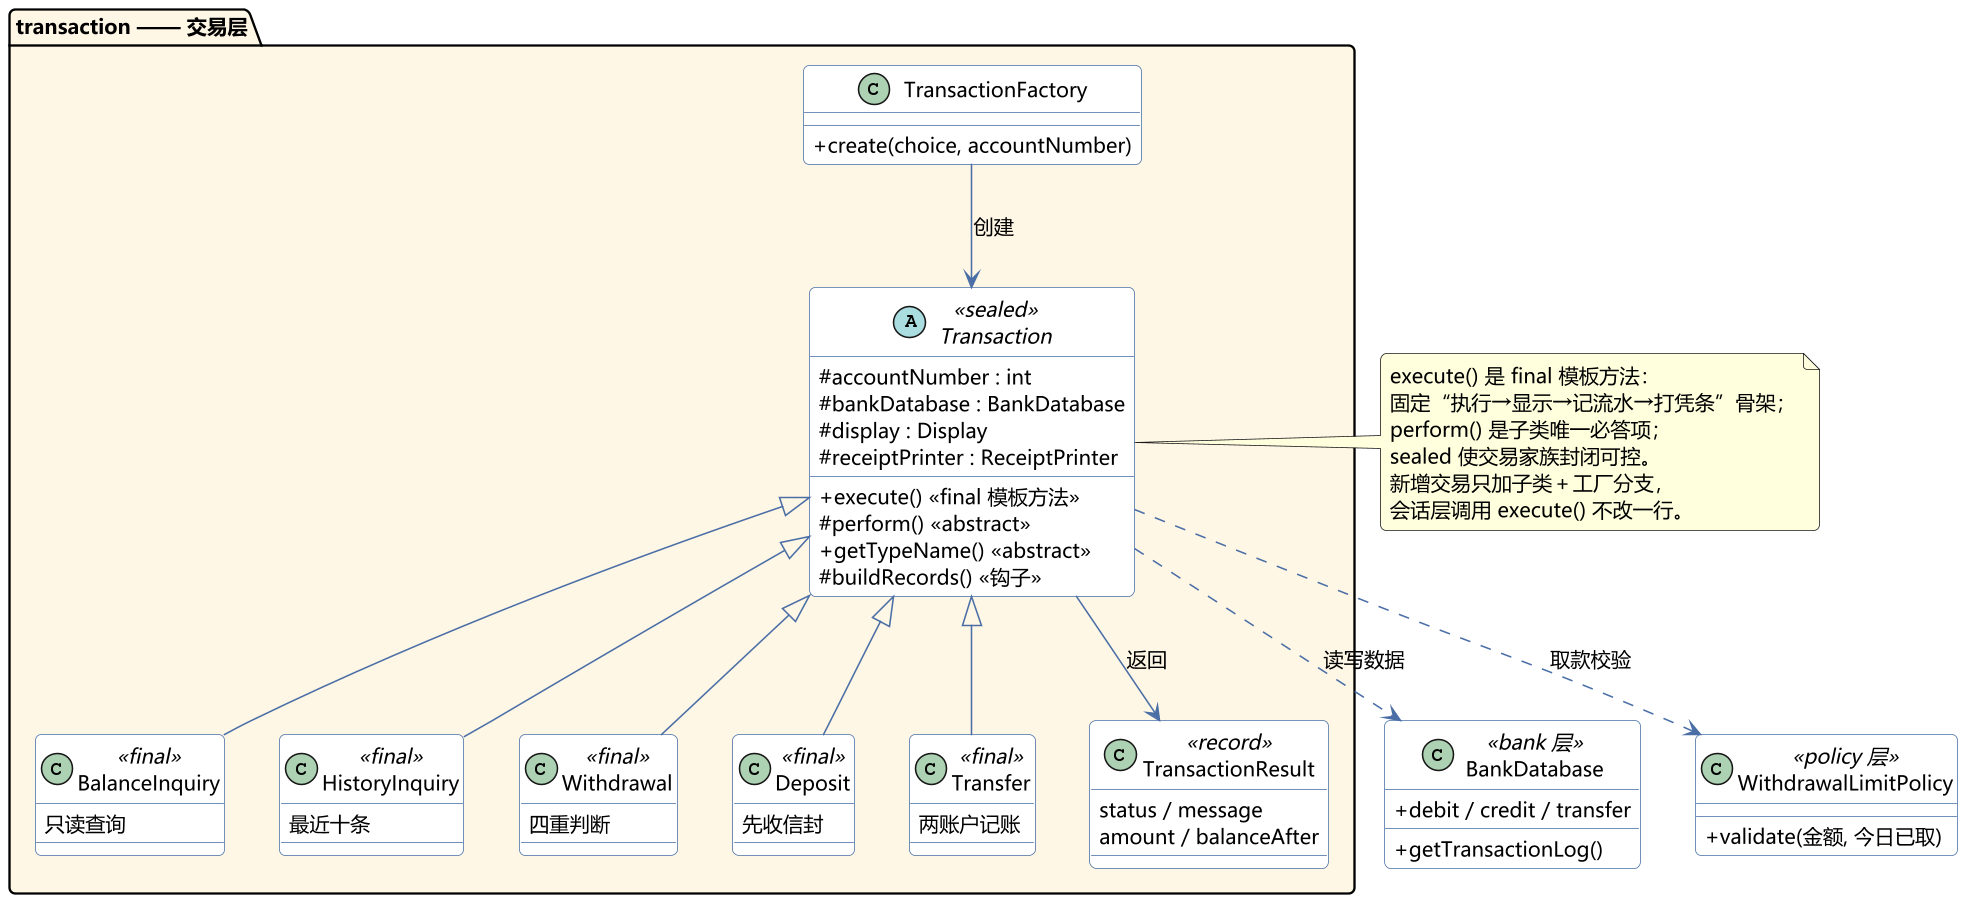

The diagram above was rendered by PlantUML. Its source (embedded in the PNG):
@startuml
!include style.puml


top to bottom direction

package "transaction —— 交易层" #FFF6E5 {
  class TransactionFactory {
    + create(choice, accountNumber)
  }

  abstract class Transaction <<sealed>> {
    # accountNumber : int
    # bankDatabase : BankDatabase
    # display : Display
    # receiptPrinter : ReceiptPrinter
    + execute() <<final 模板方法>>
    # perform() <<abstract>>
    + getTypeName() <<abstract>>
    # buildRecords() <<钩子>>
  }

  class BalanceInquiry <<final>> {
    只读查询
  }

  class HistoryInquiry <<final>> {
    最近十条
  }

  class Withdrawal <<final>> {
    四重判断
  }

  class Deposit <<final>> {
    先收信封
  }

  class Transfer <<final>> {
    两账户记账
  }

  class TransactionResult <<record>> {
    status / message
    amount / balanceAfter
  }
}

class BankDatabase <<bank 层>> {
  + debit / credit / transfer
  + getTransactionLog()
}

class WithdrawalLimitPolicy <<policy 层>> {
  + validate(金额, 今日已取)
}

TransactionFactory -down-> Transaction : 创建
Transaction <|-- BalanceInquiry
Transaction <|-- HistoryInquiry
Transaction <|-- Withdrawal
Transaction <|-- Deposit
Transaction <|-- Transfer
Transaction -down-> TransactionResult : 返回
Transaction ..> BankDatabase : 读写数据
Transaction ..> WithdrawalLimitPolicy : 取款校验

note right of Transaction
  execute() 是 final 模板方法：
  固定“执行→显示→记流水→打凭条”骨架；
  perform() 是子类唯一必答项；
  sealed 使交易家族封闭可控。
  新增交易只加子类＋工厂分支，
  会话层调用 execute() 不改一行。
end note

@enduml